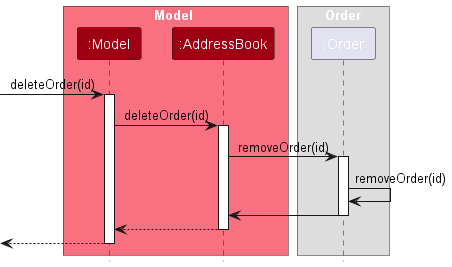

The diagram above was rendered by PlantUML. Its source (embedded in the PNG):
@startuml
!include style.puml
skinparam ArrowFontStyle plain

box Model MODEL_COLOR_T1
participant ":Model" as Model MODEL_COLOR
participant ":AddressBook" as AddressBook MODEL_COLOR
end box

box Order
participant ":Order" as Order
end box

[-> Model : deleteOrder(id)
activate Model

Model -> AddressBook : deleteOrder(id)
activate AddressBook

AddressBook -> Order :removeOrder(id)
activate Order

Order -> Order :removeOrder(id)
Order -> AddressBook
deactivate Order

AddressBook --> Model :
deactivate AddressBook

[<-- Model
deactivate Model

@enduml